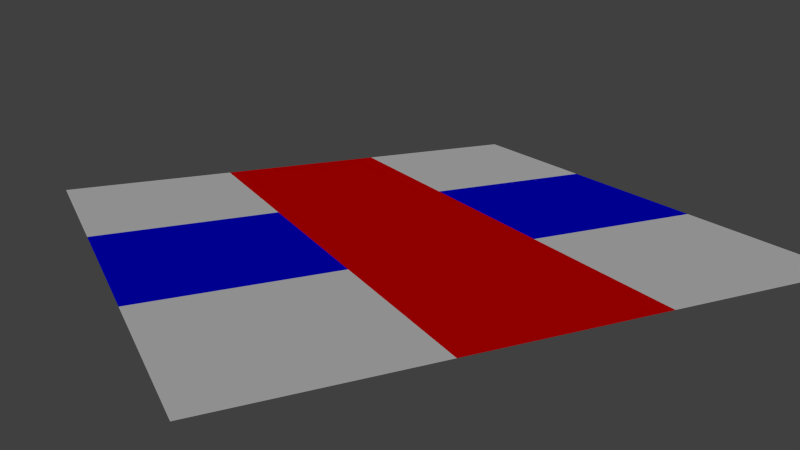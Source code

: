 # Source: multi_group.blend  (saved by Blender 2.69.0; exported with 4.5.12 LTS)
import bpy
from mathutils import Matrix  # noqa: F401  (used for matrix-valued properties, if any)

bpy.ops.wm.read_factory_settings(use_empty=True)
scene = bpy.context.scene
scene.name = 'Scene'

# ---- collections
col_collection_1 = bpy.data.collections.new('Collection 1'); scene.collection.children.link(col_collection_1)
col_collection_11 = bpy.data.collections.new('Collection 11'); scene.collection.children.link(col_collection_11)

# ---- materials (node trees are filled in below, after node groups)
mat_blue = bpy.data.materials.new('blue')
mat_blue.alpha_threshold = 0.0
mat_blue.use_transparent_shadow = False
mat_blue.diffuse_color = (0.0, 0.0, 1.0, 1.0)
mat_blue.roughness = 0.5
mat_blue.line_color = (0.0, 0.0, 0.0, 1.0)
mat_red = bpy.data.materials.new('red')
mat_red.alpha_threshold = 0.0
mat_red.use_transparent_shadow = False
mat_red.diffuse_color = (1.0, 0.0, 0.0, 1.0)
mat_red.roughness = 0.5
mat_red.line_color = (0.0, 0.0, 0.0, 1.0)
mat_white = bpy.data.materials.new('white')
mat_white.alpha_threshold = 0.0
mat_white.use_transparent_shadow = False
mat_white.diffuse_color = (1.0, 1.0, 1.0, 1.0)
mat_white.roughness = 0.5
mat_white.line_color = (0.0, 0.0, 0.0, 1.0)

# ---- material node trees

# ---- world
world_world = bpy.data.worlds.new('World'); scene.world = world_world
world_world.color = (0.05088, 0.05088, 0.05088)
world_world.use_sun_shadow = False
world_world.sun_shadow_jitter_overblur = 0.0
world_world.cycles.sampling_method = 'MANUAL'
world_world.cycles.sample_map_resolution = 256

# ---- cameras
cam_camera = bpy.data.cameras.new('Camera')
cam_camera.clip_end = 100.0
cam_camera.lens = 35.0
cam_camera.sensor_width = 32.0
cam_camera.sensor_height = 18.0
cam_camera.ortho_scale = 7.314
cam_camera.dof.focus_distance = 0.0
cam_camera.dof.aperture_fstop = 128.0

# ---- lights
light_hemi = bpy.data.lights.new('Hemi', 'SUN')
light_hemi.transmission_factor = 0.0
light_hemi.angle = 0.1993
light_hemi.energy = 1.0
light_hemi.shadow_buffer_clip_start = 0.5
light_hemi.shadow_soft_size = 0.1
light_hemi.shadow_cascade_max_distance = 1000.0
light_hemi.cycles.use_multiple_importance_sampling = False

# ---- meshes
me_plane = bpy.data.meshes.new('Plane')
me_plane.from_pydata([(1.0, -1.0, 0.0), (-1.0, -1.0, 0.0), (1.0, 1.0, 0.0), (-1.0, 1.0, 0.0), (0.3333, -1.0, 0.0), (-0.3333, -1.0, 0.0), (0.3333, 1.0, 0.0), (-0.3333, 1.0, 0.0), (-1.0, 0.3333, 0.0), (-1.0, -0.3333, 0.0), (1.0, -0.3333, 0.0), (1.0, 0.3333, 0.0), (-0.3333, -0.3333, 0.0), (-0.3333, 0.3333, 0.0), (0.3333, -0.3333, 0.0), (0.3333, 0.3333, 0.0), (-0.3939, -1.0, 0.0), (-0.4545, -1.0, 0.0), (-0.5152, -1.0, 0.0), (-0.5758, -1.0, 0.0), (-0.6364, -1.0, 0.0), (-0.697, -1.0, 0.0), (-0.7576, -1.0, 0.0), (-0.8182, -1.0, 0.0), (-0.8788, -1.0, 0.0), (-0.9394, -1.0, 0.0), (-0.3939, 1.0, 0.0), (-0.4545, 1.0, 0.0), (-0.5152, 1.0, 0.0), (-0.5758, 1.0, 0.0), (-0.6364, 1.0, 0.0), (-0.697, 1.0, 0.0), (-0.7576, 1.0, 0.0), (-0.8182, 1.0, 0.0), (-0.8788, 1.0, 0.0), (-0.9394, 1.0, 0.0), (-1.0, -0.3939, 0.0), (-1.0, -0.4545, 0.0), (-1.0, -0.5152, 0.0), (-1.0, -0.5758, 0.0), (-1.0, -0.6364, 0.0), (-1.0, -0.697, 0.0), (-1.0, -0.7576, 0.0), (-1.0, -0.8182, 0.0), (-1.0, -0.8788, 0.0), (-1.0, -0.9394, 0.0), (1.0, 0.3939, 0.0), (1.0, 0.4545, 0.0), (1.0, 0.5152, 0.0), (1.0, 0.5758, 0.0), (1.0, 0.6364, 0.0), (1.0, 0.697, 0.0), (1.0, 0.7576, 0.0), (1.0, 0.8182, 0.0), (1.0, 0.8788, 0.0), (1.0, 0.9394, 0.0), (0.3939, -1.0, 0.0), (0.4545, -1.0, 0.0), (0.5152, -1.0, 0.0), (0.5758, -1.0, 0.0), (0.6364, -1.0, 0.0), (0.697, -1.0, 0.0), (0.7576, -1.0, 0.0), (0.8182, -1.0, 0.0), (0.8788, -1.0, 0.0), (0.9394, -1.0, 0.0), (-0.2727, -1.0, 0.0), (-0.2121, -1.0, 0.0), (-0.1515, -1.0, 0.0), (-0.09091, -1.0, 0.0), (-0.0303, -1.0, 0.0), (0.0303, -1.0, 0.0), (0.09091, -1.0, 0.0), (0.1515, -1.0, 0.0), (0.2121, -1.0, 0.0), (0.2727, -1.0, 0.0), (0.3939, 1.0, 0.0), (0.4545, 1.0, 0.0), (0.5152, 1.0, 0.0), (0.5758, 1.0, 0.0), (0.6364, 1.0, 0.0), (0.697, 1.0, 0.0), (0.7576, 1.0, 0.0), (0.8182, 1.0, 0.0), (0.8788, 1.0, 0.0), (0.9394, 1.0, 0.0), (-0.2727, 1.0, 0.0), (-0.2121, 1.0, 0.0), (-0.1515, 1.0, 0.0), (-0.09091, 1.0, 0.0), (-0.0303, 1.0, 0.0), (0.0303, 1.0, 0.0), (0.09091, 1.0, 0.0), (0.1515, 1.0, 0.0), (0.2121, 1.0, 0.0), (0.2727, 1.0, 0.0), (-1.0, 0.3939, 0.0), (-1.0, 0.4545, 0.0), (-1.0, 0.5152, 0.0), (-1.0, 0.5758, 0.0), (-1.0, 0.6364, 0.0), (-1.0, 0.697, 0.0), (-1.0, 0.7576, 0.0), (-1.0, 0.8182, 0.0), (-1.0, 0.8788, 0.0), (-1.0, 0.9394, 0.0), (-1.0, -0.2727, 0.0), (-1.0, -0.2121, 0.0), (-1.0, -0.1515, 0.0), (-1.0, -0.09091, 0.0), (-1.0, -0.0303, 0.0), (-1.0, 0.0303, 0.0), (-1.0, 0.09091, 0.0), (-1.0, 0.1515, 0.0), (-1.0, 0.2121, 0.0), (-1.0, 0.2727, 0.0), (1.0, -0.3939, 0.0), (1.0, -0.4545, 0.0), (1.0, -0.5152, 0.0), (1.0, -0.5758, 0.0), (1.0, -0.6364, 0.0), (1.0, -0.697, 0.0), (1.0, -0.7576, 0.0), (1.0, -0.8182, 0.0), (1.0, -0.8788, 0.0), (1.0, -0.9394, 0.0), (1.0, 0.2727, 0.0), (1.0, 0.2121, 0.0), (1.0, 0.1515, 0.0), (1.0, 0.09091, 0.0), (1.0, 0.0303, 0.0), (1.0, -0.0303, 0.0), (1.0, -0.09091, 0.0), (1.0, -0.1515, 0.0), (1.0, -0.2121, 0.0), (1.0, -0.2727, 0.0), (-0.3333, 0.3939, 0.0), (-0.3333, 0.4545, 0.0), (-0.3333, 0.5152, 0.0), (-0.3333, 0.5758, 0.0), (-0.3333, 0.6364, 0.0), (-0.3333, 0.697, 0.0), (-0.3333, 0.7576, 0.0), (-0.3333, 0.8182, 0.0), (-0.3333, 0.8788, 0.0), (-0.3333, 0.9394, 0.0), (-0.3333, -0.3939, 0.0), (-0.3333, -0.4545, 0.0), (-0.3333, -0.5152, 0.0), (-0.3333, -0.5758, 0.0), (-0.3333, -0.6364, 0.0), (-0.3333, -0.697, 0.0), (-0.3333, -0.7576, 0.0), (-0.3333, -0.8182, 0.0), (-0.3333, -0.8788, 0.0), (-0.3333, -0.9394, 0.0), (-0.3333, 0.2727, 0.0), (-0.3333, 0.2121, 0.0), (-0.3333, 0.1515, 0.0), (-0.3333, 0.09091, 0.0), (-0.3333, 0.0303, 0.0), (-0.3333, -0.0303, 0.0), (-0.3333, -0.09091, 0.0), (-0.3333, -0.1515, 0.0), (-0.3333, -0.2121, 0.0), (-0.3333, -0.2727, 0.0), (0.3333, 0.3939, 0.0), (0.3333, 0.4545, 0.0), (0.3333, 0.5152, 0.0), (0.3333, 0.5758, 0.0), (0.3333, 0.6364, 0.0), (0.3333, 0.697, 0.0), (0.3333, 0.7576, 0.0), (0.3333, 0.8182, 0.0), (0.3333, 0.8788, 0.0), (0.3333, 0.9394, 0.0), (0.3333, -0.3939, 0.0), (0.3333, -0.4545, 0.0), (0.3333, -0.5152, 0.0), (0.3333, -0.5758, 0.0), (0.3333, -0.6364, 0.0), (0.3333, -0.697, 0.0), (0.3333, -0.7576, 0.0), (0.3333, -0.8182, 0.0), (0.3333, -0.8788, 0.0), (0.3333, -0.9394, 0.0), (0.3333, 0.2727, 0.0), (0.3333, 0.2121, 0.0), (0.3333, 0.1515, 0.0), (0.3333, 0.09091, 0.0), (0.3333, 0.0303, 0.0), (0.3333, -0.0303, 0.0), (0.3333, -0.09091, 0.0), (0.3333, -0.1515, 0.0), (0.3333, -0.2121, 0.0), (0.3333, -0.2727, 0.0), (-0.3939, -0.3333, 0.0), (-0.4545, -0.3333, 0.0), (-0.5152, -0.3333, 0.0), (-0.5758, -0.3333, 0.0), (-0.6364, -0.3333, 0.0), (-0.697, -0.3333, 0.0), (-0.7576, -0.3333, 0.0), (-0.8182, -0.3333, 0.0), (-0.8788, -0.3333, 0.0), (-0.9394, -0.3333, 0.0), (-0.3939, 0.3333, 0.0), (-0.4545, 0.3333, 0.0), (-0.5152, 0.3333, 0.0), (-0.5758, 0.3333, 0.0), (-0.6364, 0.3333, 0.0), (-0.697, 0.3333, 0.0), (-0.7576, 0.3333, 0.0), (-0.8182, 0.3333, 0.0), (-0.8788, 0.3333, 0.0), (-0.9394, 0.3333, 0.0), (0.2727, -0.3333, 0.0), (0.2121, -0.3333, 0.0), (0.1515, -0.3333, 0.0), (0.09091, -0.3333, 0.0), (0.0303, -0.3333, 0.0), (-0.0303, -0.3333, 0.0), (-0.09091, -0.3333, 0.0), (-0.1515, -0.3333, 0.0), (-0.2121, -0.3333, 0.0), (-0.2727, -0.3333, 0.0), (0.2727, 0.3333, 0.0), (0.2121, 0.3333, 0.0), (0.1515, 0.3333, 0.0), (0.09091, 0.3333, 0.0), (0.0303, 0.3333, 0.0), (-0.0303, 0.3333, 0.0), (-0.09091, 0.3333, 0.0), (-0.1515, 0.3333, 0.0), (-0.2121, 0.3333, 0.0), (-0.2727, 0.3333, 0.0), (0.9394, -0.3333, 0.0), (0.8788, -0.3333, 0.0), (0.8182, -0.3333, 0.0), (0.7576, -0.3333, 0.0), (0.697, -0.3333, 0.0), (0.6364, -0.3333, 0.0), (0.5758, -0.3333, 0.0), (0.5152, -0.3333, 0.0), (0.4545, -0.3333, 0.0), (0.3939, -0.3333, 0.0), (0.9394, 0.3333, 0.0), (0.8788, 0.3333, 0.0), (0.8182, 0.3333, 0.0), (0.7576, 0.3333, 0.0), (0.697, 0.3333, 0.0), (0.6364, 0.3333, 0.0), (0.5758, 0.3333, 0.0), (0.5152, 0.3333, 0.0), (0.4545, 0.3333, 0.0), (0.3939, 0.3333, 0.0), (0.3939, 0.3939, 0.0), (0.3939, 0.4545, 0.0), (0.3939, 0.5152, 0.0), (0.3939, 0.5758, 0.0), (0.3939, 0.6364, 0.0), (0.3939, 0.697, 0.0), (0.3939, 0.7576, 0.0), (0.3939, 0.8182, 0.0), (0.3939, 0.8788, 0.0), (0.3939, 0.9394, 0.0), (0.4545, 0.3939, 0.0), (0.4545, 0.4545, 0.0), (0.4545, 0.5152, 0.0), (0.4545, 0.5758, 0.0), (0.4545, 0.6364, 0.0), (0.4545, 0.697, 0.0), (0.4545, 0.7576, 0.0), (0.4545, 0.8182, 0.0), (0.4545, 0.8788, 0.0), (0.4545, 0.9394, 0.0), (0.5152, 0.3939, 0.0), (0.5152, 0.4545, 0.0), (0.5152, 0.5152, 0.0), (0.5152, 0.5758, 0.0), (0.5152, 0.6364, 0.0), (0.5152, 0.697, 0.0), (0.5152, 0.7576, 0.0), (0.5152, 0.8182, 0.0), (0.5152, 0.8788, 0.0), (0.5152, 0.9394, 0.0), (0.5758, 0.3939, 0.0), (0.5758, 0.4545, 0.0), (0.5758, 0.5152, 0.0), (0.5758, 0.5758, 0.0), (0.5758, 0.6364, 0.0), (0.5758, 0.697, 0.0), (0.5758, 0.7576, 0.0), (0.5758, 0.8182, 0.0), (0.5758, 0.8788, 0.0), (0.5758, 0.9394, 0.0), (0.6364, 0.3939, 0.0), (0.6364, 0.4545, 0.0), (0.6364, 0.5152, 0.0), (0.6364, 0.5758, 0.0), (0.6364, 0.6364, 0.0), (0.6364, 0.697, 0.0), (0.6364, 0.7576, 0.0), (0.6364, 0.8182, 0.0), (0.6364, 0.8788, 0.0), (0.6364, 0.9394, 0.0), (0.697, 0.3939, 0.0), (0.697, 0.4545, 0.0), (0.697, 0.5152, 0.0), (0.697, 0.5758, 0.0), (0.697, 0.6364, 0.0), (0.697, 0.697, 0.0), (0.697, 0.7576, 0.0), (0.697, 0.8182, 0.0), (0.697, 0.8788, 0.0), (0.697, 0.9394, 0.0), (0.7576, 0.3939, 0.0), (0.7576, 0.4545, 0.0), (0.7576, 0.5152, 0.0), (0.7576, 0.5758, 0.0), (0.7576, 0.6364, 0.0), (0.7576, 0.697, 0.0), (0.7576, 0.7576, 0.0), (0.7576, 0.8182, 0.0), (0.7576, 0.8788, 0.0), (0.7576, 0.9394, 0.0), (0.8182, 0.3939, 0.0), (0.8182, 0.4545, 0.0), (0.8182, 0.5152, 0.0), (0.8182, 0.5758, 0.0), (0.8182, 0.6364, 0.0), (0.8182, 0.697, 0.0), (0.8182, 0.7576, 0.0), (0.8182, 0.8182, 0.0), (0.8182, 0.8788, 0.0), (0.8182, 0.9394, 0.0), (0.8788, 0.3939, 0.0), (0.8788, 0.4545, 0.0), (0.8788, 0.5152, 0.0), (0.8788, 0.5758, 0.0), (0.8788, 0.6364, 0.0), (0.8788, 0.697, 0.0), (0.8788, 0.7576, 0.0), (0.8788, 0.8182, 0.0), (0.8788, 0.8788, 0.0), (0.8788, 0.9394, 0.0), (0.9394, 0.3939, 0.0), (0.9394, 0.4545, 0.0), (0.9394, 0.5152, 0.0), (0.9394, 0.5758, 0.0), (0.9394, 0.6364, 0.0), (0.9394, 0.697, 0.0), (0.9394, 0.7576, 0.0), (0.9394, 0.8182, 0.0), (0.9394, 0.8788, 0.0), (0.9394, 0.9394, 0.0), (-0.9394, 0.3939, 0.0), (-0.9394, 0.4545, 0.0), (-0.9394, 0.5152, 0.0), (-0.9394, 0.5758, 0.0), (-0.9394, 0.6364, 0.0), (-0.9394, 0.697, 0.0), (-0.9394, 0.7576, 0.0), (-0.9394, 0.8182, 0.0), (-0.9394, 0.8788, 0.0), (-0.9394, 0.9394, 0.0), (-0.8788, 0.3939, 0.0), (-0.8788, 0.4545, 0.0), (-0.8788, 0.5152, 0.0), (-0.8788, 0.5758, 0.0), (-0.8788, 0.6364, 0.0), (-0.8788, 0.697, 0.0), (-0.8788, 0.7576, 0.0), (-0.8788, 0.8182, 0.0), (-0.8788, 0.8788, 0.0), (-0.8788, 0.9394, 0.0), (-0.8182, 0.3939, 0.0), (-0.8182, 0.4545, 0.0), (-0.8182, 0.5152, 0.0), (-0.8182, 0.5758, 0.0), (-0.8182, 0.6364, 0.0), (-0.8182, 0.697, 0.0), (-0.8182, 0.7576, 0.0), (-0.8182, 0.8182, 0.0), (-0.8182, 0.8788, 0.0), (-0.8182, 0.9394, 0.0), (-0.7576, 0.3939, 0.0), (-0.7576, 0.4545, 0.0), (-0.7576, 0.5152, 0.0), (-0.7576, 0.5758, 0.0), (-0.7576, 0.6364, 0.0), (-0.7576, 0.697, 0.0), (-0.7576, 0.7576, 0.0), (-0.7576, 0.8182, 0.0), (-0.7576, 0.8788, 0.0), (-0.7576, 0.9394, 0.0), (-0.697, 0.3939, 0.0), (-0.697, 0.4545, 0.0), (-0.697, 0.5152, 0.0), (-0.697, 0.5758, 0.0), (-0.697, 0.6364, 0.0), (-0.697, 0.697, 0.0), (-0.697, 0.7576, 0.0), (-0.697, 0.8182, 0.0), (-0.697, 0.8788, 0.0), (-0.697, 0.9394, 0.0), (-0.6364, 0.3939, 0.0), (-0.6364, 0.4545, 0.0), (-0.6364, 0.5152, 0.0), (-0.6364, 0.5758, 0.0), (-0.6364, 0.6364, 0.0), (-0.6364, 0.697, 0.0), (-0.6364, 0.7576, 0.0), (-0.6364, 0.8182, 0.0), (-0.6364, 0.8788, 0.0), (-0.6364, 0.9394, 0.0), (-0.5758, 0.3939, 0.0), (-0.5758, 0.4545, 0.0), (-0.5758, 0.5152, 0.0), (-0.5758, 0.5758, 0.0), (-0.5758, 0.6364, 0.0), (-0.5758, 0.697, 0.0), (-0.5758, 0.7576, 0.0), (-0.5758, 0.8182, 0.0), (-0.5758, 0.8788, 0.0), (-0.5758, 0.9394, 0.0), (-0.5152, 0.3939, 0.0), (-0.5152, 0.4545, 0.0), (-0.5152, 0.5152, 0.0), (-0.5152, 0.5758, 0.0), (-0.5152, 0.6364, 0.0), (-0.5152, 0.697, 0.0), (-0.5152, 0.7576, 0.0), (-0.5152, 0.8182, 0.0), (-0.5152, 0.8788, 0.0), (-0.5152, 0.9394, 0.0), (-0.4545, 0.3939, 0.0), (-0.4545, 0.4545, 0.0), (-0.4545, 0.5152, 0.0), (-0.4545, 0.5758, 0.0), (-0.4545, 0.6364, 0.0), (-0.4545, 0.697, 0.0), (-0.4545, 0.7576, 0.0), (-0.4545, 0.8182, 0.0), (-0.4545, 0.8788, 0.0), (-0.4545, 0.9394, 0.0), (-0.3939, 0.3939, 0.0), (-0.3939, 0.4545, 0.0), (-0.3939, 0.5152, 0.0), (-0.3939, 0.5758, 0.0), (-0.3939, 0.6364, 0.0), (-0.3939, 0.697, 0.0), (-0.3939, 0.7576, 0.0), (-0.3939, 0.8182, 0.0), (-0.3939, 0.8788, 0.0), (-0.3939, 0.9394, 0.0), (-0.2727, 0.3939, 0.0), (-0.2727, 0.4545, 0.0), (-0.2727, 0.5152, 0.0), (-0.2727, 0.5758, 0.0), (-0.2727, 0.6364, 0.0), (-0.2727, 0.697, 0.0), (-0.2727, 0.7576, 0.0), (-0.2727, 0.8182, 0.0), (-0.2727, 0.8788, 0.0), (-0.2727, 0.9394, 0.0), (-0.2121, 0.3939, 0.0), (-0.2121, 0.4545, 0.0), (-0.2121, 0.5152, 0.0), (-0.2121, 0.5758, 0.0), (-0.2121, 0.6364, 0.0), (-0.2121, 0.697, 0.0), (-0.2121, 0.7576, 0.0), (-0.2121, 0.8182, 0.0), (-0.2121, 0.8788, 0.0), (-0.2121, 0.9394, 0.0), (-0.1515, 0.3939, 0.0), (-0.1515, 0.4545, 0.0), (-0.1515, 0.5152, 0.0), (-0.1515, 0.5758, 0.0), (-0.1515, 0.6364, 0.0), (-0.1515, 0.697, 0.0), (-0.1515, 0.7576, 0.0), (-0.1515, 0.8182, 0.0), (-0.1515, 0.8788, 0.0), (-0.1515, 0.9394, 0.0), (-0.09091, 0.3939, 0.0), (-0.09091, 0.4545, 0.0), (-0.09091, 0.5152, 0.0), (-0.09091, 0.5758, 0.0), (-0.09091, 0.6364, 0.0), (-0.09091, 0.697, 0.0), (-0.09091, 0.7576, 0.0), (-0.09091, 0.8182, 0.0), (-0.09091, 0.8788, 0.0), (-0.09091, 0.9394, 0.0), (-0.0303, 0.3939, 0.0), (-0.0303, 0.4545, 0.0), (-0.0303, 0.5152, 0.0), (-0.0303, 0.5758, 0.0), (-0.0303, 0.6364, 0.0), (-0.0303, 0.697, 0.0), (-0.0303, 0.7576, 0.0), (-0.0303, 0.8182, 0.0), (-0.0303, 0.8788, 0.0), (-0.0303, 0.9394, 0.0), (0.0303, 0.3939, 0.0), (0.0303, 0.4545, 0.0), (0.0303, 0.5152, 0.0), (0.0303, 0.5758, 0.0), (0.0303, 0.6364, 0.0), (0.0303, 0.697, 0.0), (0.0303, 0.7576, 0.0), (0.0303, 0.8182, 0.0), (0.0303, 0.8788, 0.0), (0.0303, 0.9394, 0.0), (0.09091, 0.3939, 0.0), (0.09091, 0.4545, 0.0), (0.09091, 0.5152, 0.0), (0.09091, 0.5758, 0.0), (0.09091, 0.6364, 0.0), (0.09091, 0.697, 0.0), (0.09091, 0.7576, 0.0), (0.09091, 0.8182, 0.0), (0.09091, 0.8788, 0.0), (0.09091, 0.9394, 0.0), (0.1515, 0.3939, 0.0), (0.1515, 0.4545, 0.0), (0.1515, 0.5152, 0.0), (0.1515, 0.5758, 0.0), (0.1515, 0.6364, 0.0), (0.1515, 0.697, 0.0), (0.1515, 0.7576, 0.0), (0.1515, 0.8182, 0.0), (0.1515, 0.8788, 0.0), (0.1515, 0.9394, 0.0), (0.2121, 0.3939, 0.0), (0.2121, 0.4545, 0.0), (0.2121, 0.5152, 0.0), (0.2121, 0.5758, 0.0), (0.2121, 0.6364, 0.0), (0.2121, 0.697, 0.0), (0.2121, 0.7576, 0.0), (0.2121, 0.8182, 0.0), (0.2121, 0.8788, 0.0), (0.2121, 0.9394, 0.0), (0.2727, 0.3939, 0.0), (0.2727, 0.4545, 0.0), (0.2727, 0.5152, 0.0), (0.2727, 0.5758, 0.0), (0.2727, 0.6364, 0.0), (0.2727, 0.697, 0.0), (0.2727, 0.7576, 0.0), (0.2727, 0.8182, 0.0), (0.2727, 0.8788, 0.0), (0.2727, 0.9394, 0.0), (-0.9394, -0.9394, 0.0), (-0.9394, -0.8788, 0.0), (-0.9394, -0.8182, 0.0), (-0.9394, -0.7576, 0.0), (-0.9394, -0.697, 0.0), (-0.9394, -0.6364, 0.0), (-0.9394, -0.5758, 0.0), (-0.9394, -0.5152, 0.0), (-0.9394, -0.4545, 0.0), (-0.9394, -0.3939, 0.0), (-0.8788, -0.9394, 0.0), (-0.8788, -0.8788, 0.0), (-0.8788, -0.8182, 0.0), (-0.8788, -0.7576, 0.0), (-0.8788, -0.697, 0.0), (-0.8788, -0.6364, 0.0), (-0.8788, -0.5758, 0.0), (-0.8788, -0.5152, 0.0), (-0.8788, -0.4545, 0.0), (-0.8788, -0.3939, 0.0), (-0.8182, -0.9394, 0.0), (-0.8182, -0.8788, 0.0), (-0.8182, -0.8182, 0.0), (-0.8182, -0.7576, 0.0), (-0.8182, -0.697, 0.0), (-0.8182, -0.6364, 0.0), (-0.8182, -0.5758, 0.0), (-0.8182, -0.5152, 0.0), (-0.8182, -0.4545, 0.0), (-0.8182, -0.3939, 0.0), (-0.7576, -0.9394, 0.0), (-0.7576, -0.8788, 0.0), (-0.7576, -0.8182, 0.0), (-0.7576, -0.7576, 0.0), (-0.7576, -0.697, 0.0), (-0.7576, -0.6364, 0.0), (-0.7576, -0.5758, 0.0), (-0.7576, -0.5152, 0.0), (-0.7576, -0.4545, 0.0), (-0.7576, -0.3939, 0.0), (-0.697, -0.9394, 0.0), (-0.697, -0.8788, 0.0), (-0.697, -0.8182, 0.0), (-0.697, -0.7576, 0.0), (-0.697, -0.697, 0.0), (-0.697, -0.6364, 0.0), (-0.697, -0.5758, 0.0), (-0.697, -0.5152, 0.0), (-0.697, -0.4545, 0.0), (-0.697, -0.3939, 0.0), (-0.6364, -0.9394, 0.0), (-0.6364, -0.8788, 0.0), (-0.6364, -0.8182, 0.0), (-0.6364, -0.7576, 0.0), (-0.6364, -0.697, 0.0), (-0.6364, -0.6364, 0.0), (-0.6364, -0.5758, 0.0), (-0.6364, -0.5152, 0.0), (-0.6364, -0.4545, 0.0), (-0.6364, -0.3939, 0.0), (-0.5758, -0.9394, 0.0), (-0.5758, -0.8788, 0.0), (-0.5758, -0.8182, 0.0), (-0.5758, -0.7576, 0.0), (-0.5758, -0.697, 0.0), (-0.5758, -0.6364, 0.0), (-0.5758, -0.5758, 0.0), (-0.5758, -0.5152, 0.0), (-0.5758, -0.4545, 0.0), (-0.5758, -0.3939, 0.0), (-0.5152, -0.9394, 0.0), (-0.5152, -0.8788, 0.0), (-0.5152, -0.8182, 0.0), (-0.5152, -0.7576, 0.0), (-0.5152, -0.697, 0.0), (-0.5152, -0.6364, 0.0), (-0.5152, -0.5758, 0.0), (-0.5152, -0.5152, 0.0), (-0.5152, -0.4545, 0.0), (-0.5152, -0.3939, 0.0), (-0.4545, -0.9394, 0.0), (-0.4545, -0.8788, 0.0), (-0.4545, -0.8182, 0.0), (-0.4545, -0.7576, 0.0), (-0.4545, -0.697, 0.0), (-0.4545, -0.6364, 0.0), (-0.4545, -0.5758, 0.0), (-0.4545, -0.5152, 0.0), (-0.4545, -0.4545, 0.0), (-0.4545, -0.3939, 0.0), (-0.3939, -0.9394, 0.0), (-0.3939, -0.8788, 0.0), (-0.3939, -0.8182, 0.0), (-0.3939, -0.7576, 0.0), (-0.3939, -0.697, 0.0), (-0.3939, -0.6364, 0.0), (-0.3939, -0.5758, 0.0), (-0.3939, -0.5152, 0.0), (-0.3939, -0.4545, 0.0), (-0.3939, -0.3939, 0.0), (-0.9394, -0.2727, 0.0), (-0.9394, -0.2121, 0.0), (-0.9394, -0.1515, 0.0), (-0.9394, -0.09091, 0.0), (-0.9394, -0.0303, 0.0), (-0.9394, 0.0303, 0.0), (-0.9394, 0.09091, 0.0), (-0.9394, 0.1515, 0.0), (-0.9394, 0.2121, 0.0), (-0.9394, 0.2727, 0.0), (-0.8788, -0.2727, 0.0), (-0.8788, -0.2121, 0.0), (-0.8788, -0.1515, 0.0), (-0.8788, -0.09091, 0.0), (-0.8788, -0.0303, 0.0), (-0.8788, 0.0303, 0.0), (-0.8788, 0.09091, 0.0), (-0.8788, 0.1515, 0.0), (-0.8788, 0.2121, 0.0), (-0.8788, 0.2727, 0.0), (-0.8182, -0.2727, 0.0), (-0.8182, -0.2121, 0.0), (-0.8182, -0.1515, 0.0), (-0.8182, -0.09091, 0.0), (-0.8182, -0.0303, 0.0), (-0.8182, 0.0303, 0.0), (-0.8182, 0.09091, 0.0), (-0.8182, 0.1515, 0.0), (-0.8182, 0.2121, 0.0), (-0.8182, 0.2727, 0.0), (-0.7576, -0.2727, 0.0), (-0.7576, -0.2121, 0.0), (-0.7576, -0.1515, 0.0), (-0.7576, -0.09091, 0.0), (-0.7576, -0.0303, 0.0), (-0.7576, 0.0303, 0.0), (-0.7576, 0.09091, 0.0), (-0.7576, 0.1515, 0.0), (-0.7576, 0.2121, 0.0), (-0.7576, 0.2727, 0.0), (-0.697, -0.2727, 0.0), (-0.697, -0.2121, 0.0), (-0.697, -0.1515, 0.0), (-0.697, -0.09091, 0.0), (-0.697, -0.0303, 0.0), (-0.697, 0.0303, 0.0), (-0.697, 0.09091, 0.0), (-0.697, 0.1515, 0.0), (-0.697, 0.2121, 0.0), (-0.697, 0.2727, 0.0), (-0.6364, -0.2727, 0.0), (-0.6364, -0.2121, 0.0), (-0.6364, -0.1515, 0.0), (-0.6364, -0.09091, 0.0), (-0.6364, -0.0303, 0.0), (-0.6364, 0.0303, 0.0), (-0.6364, 0.09091, 0.0), (-0.6364, 0.1515, 0.0), (-0.6364, 0.2121, 0.0), (-0.6364, 0.2727, 0.0), (-0.5758, -0.2727, 0.0), (-0.5758, -0.2121, 0.0), (-0.5758, -0.1515, 0.0), (-0.5758, -0.09091, 0.0), (-0.5758, -0.0303, 0.0), (-0.5758, 0.0303, 0.0), (-0.5758, 0.09091, 0.0), (-0.5758, 0.1515, 0.0), (-0.5758, 0.2121, 0.0), (-0.5758, 0.2727, 0.0), (-0.5152, -0.2727, 0.0), (-0.5152, -0.2121, 0.0), (-0.5152, -0.1515, 0.0), (-0.5152, -0.09091, 0.0), (-0.5152, -0.0303, 0.0), (-0.5152, 0.0303, 0.0), (-0.5152, 0.09091, 0.0), (-0.5152, 0.1515, 0.0), (-0.5152, 0.2121, 0.0), (-0.5152, 0.2727, 0.0), (-0.4545, -0.2727, 0.0), (-0.4545, -0.2121, 0.0), (-0.4545, -0.1515, 0.0), (-0.4545, -0.09091, 0.0), (-0.4545, -0.0303, 0.0), (-0.4545, 0.0303, 0.0), (-0.4545, 0.09091, 0.0), (-0.4545, 0.1515, 0.0), (-0.4545, 0.2121, 0.0), (-0.4545, 0.2727, 0.0), (-0.3939, -0.2727, 0.0), (-0.3939, -0.2121, 0.0), (-0.3939, -0.1515, 0.0), (-0.3939, -0.09091, 0.0), (-0.3939, -0.0303, 0.0), (-0.3939, 0.0303, 0.0), (-0.3939, 0.09091, 0.0), (-0.3939, 0.1515, 0.0), (-0.3939, 0.2121, 0.0), (-0.3939, 0.2727, 0.0), (-0.2727, -0.9394, 0.0), (-0.2727, -0.8788, 0.0), (-0.2727, -0.8182, 0.0), (-0.2727, -0.7576, 0.0), (-0.2727, -0.697, 0.0), (-0.2727, -0.6364, 0.0), (-0.2727, -0.5758, 0.0), (-0.2727, -0.5152, 0.0), (-0.2727, -0.4545, 0.0), (-0.2727, -0.3939, 0.0), (-0.2121, -0.9394, 0.0), (-0.2121, -0.8788, 0.0), (-0.2121, -0.8182, 0.0), (-0.2121, -0.7576, 0.0), (-0.2121, -0.697, 0.0), (-0.2121, -0.6364, 0.0), (-0.2121, -0.5758, 0.0), (-0.2121, -0.5152, 0.0), (-0.2121, -0.4545, 0.0), (-0.2121, -0.3939, 0.0), (-0.1515, -0.9394, 0.0), (-0.1515, -0.8788, 0.0), (-0.1515, -0.8182, 0.0), (-0.1515, -0.7576, 0.0), (-0.1515, -0.697, 0.0), (-0.1515, -0.6364, 0.0), (-0.1515, -0.5758, 0.0), (-0.1515, -0.5152, 0.0), (-0.1515, -0.4545, 0.0), (-0.1515, -0.3939, 0.0), (-0.09091, -0.9394, 0.0), (-0.09091, -0.8788, 0.0), (-0.09091, -0.8182, 0.0), (-0.09091, -0.7576, 0.0), (-0.09091, -0.697, 0.0), (-0.09091, -0.6364, 0.0), (-0.09091, -0.5758, 0.0), (-0.09091, -0.5152, 0.0), (-0.09091, -0.4545, 0.0), (-0.09091, -0.3939, 0.0), (-0.0303, -0.9394, 0.0), (-0.0303, -0.8788, 0.0), (-0.0303, -0.8182, 0.0), (-0.0303, -0.7576, 0.0), (-0.0303, -0.697, 0.0), (-0.0303, -0.6364, 0.0), (-0.0303, -0.5758, 0.0), (-0.0303, -0.5152, 0.0), (-0.0303, -0.4545, 0.0), (-0.0303, -0.3939, 0.0), (0.0303, -0.9394, 0.0), (0.0303, -0.8788, 0.0), (0.0303, -0.8182, 0.0), (0.0303, -0.7576, 0.0), (0.0303, -0.697, 0.0), (0.0303, -0.6364, 0.0), (0.0303, -0.5758, 0.0), (0.0303, -0.5152, 0.0), (0.0303, -0.4545, 0.0), (0.0303, -0.3939, 0.0), (0.09091, -0.9394, 0.0), (0.09091, -0.8788, 0.0), (0.09091, -0.8182, 0.0), (0.09091, -0.7576, 0.0), (0.09091, -0.697, 0.0), (0.09091, -0.6364, 0.0), (0.09091, -0.5758, 0.0), (0.09091, -0.5152, 0.0), (0.09091, -0.4545, 0.0), (0.09091, -0.3939, 0.0), (0.1515, -0.9394, 0.0), (0.1515, -0.8788, 0.0), (0.1515, -0.8182, 0.0), (0.1515, -0.7576, 0.0), (0.1515, -0.697, 0.0), (0.1515, -0.6364, 0.0), (0.1515, -0.5758, 0.0), (0.1515, -0.5152, 0.0), (0.1515, -0.4545, 0.0), (0.1515, -0.3939, 0.0), (0.2121, -0.9394, 0.0), (0.2121, -0.8788, 0.0), (0.2121, -0.8182, 0.0), (0.2121, -0.7576, 0.0), (0.2121, -0.697, 0.0), (0.2121, -0.6364, 0.0), (0.2121, -0.5758, 0.0), (0.2121, -0.5152, 0.0), (0.2121, -0.4545, 0.0), (0.2121, -0.3939, 0.0), (0.2727, -0.9394, 0.0), (0.2727, -0.8788, 0.0), (0.2727, -0.8182, 0.0), (0.2727, -0.7576, 0.0), (0.2727, -0.697, 0.0), (0.2727, -0.6364, 0.0), (0.2727, -0.5758, 0.0), (0.2727, -0.5152, 0.0), (0.2727, -0.4545, 0.0), (0.2727, -0.3939, 0.0), (-0.2727, -0.2727, 0.0), (-0.2727, -0.2121, 0.0), (-0.2727, -0.1515, 0.0), (-0.2727, -0.09091, 0.0), (-0.2727, -0.0303, 0.0), (-0.2727, 0.0303, 0.0), (-0.2727, 0.09091, 0.0), (-0.2727, 0.1515, 0.0), (-0.2727, 0.2121, 0.0), (-0.2727, 0.2727, 0.0), (-0.2121, -0.2727, 0.0), (-0.2121, -0.2121, 0.0), (-0.2121, -0.1515, 0.0), (-0.2121, -0.09091, 0.0), (-0.2121, -0.0303, 0.0), (-0.2121, 0.0303, 0.0), (-0.2121, 0.09091, 0.0), (-0.2121, 0.1515, 0.0), (-0.2121, 0.2121, 0.0), (-0.2121, 0.2727, 0.0), (-0.1515, -0.2727, 0.0), (-0.1515, -0.2121, 0.0), (-0.1515, -0.1515, 0.0), (-0.1515, -0.09091, 0.0), (-0.1515, -0.0303, 0.0), (-0.1515, 0.0303, 0.0), (-0.1515, 0.09091, 0.0), (-0.1515, 0.1515, 0.0), (-0.1515, 0.2121, 0.0), (-0.1515, 0.2727, 0.0), (-0.09091, -0.2727, 0.0), (-0.09091, -0.2121, 0.0), (-0.09091, -0.1515, 0.0), (-0.09091, -0.09091, 0.0), (-0.09091, -0.0303, 0.0), (-0.09091, 0.0303, 0.0), (-0.09091, 0.09091, 0.0), (-0.09091, 0.1515, 0.0), (-0.09091, 0.2121, 0.0), (-0.09091, 0.2727, 0.0), (-0.0303, -0.2727, 0.0), (-0.0303, -0.2121, 0.0), (-0.0303, -0.1515, 0.0), (-0.0303, -0.09091, 0.0), (-0.0303, -0.0303, 0.0), (-0.0303, 0.0303, 0.0), (-0.0303, 0.09091, 0.0), (-0.0303, 0.1515, 0.0), (-0.0303, 0.2121, 0.0), (-0.0303, 0.2727, 0.0), (0.0303, -0.2727, 0.0), (0.0303, -0.2121, 0.0), (0.0303, -0.1515, 0.0), (0.0303, -0.09091, 0.0), (0.0303, -0.0303, 0.0), (0.0303, 0.0303, 0.0), (0.0303, 0.09091, 0.0), (0.0303, 0.1515, 0.0), (0.0303, 0.2121, 0.0), (0.0303, 0.2727, 0.0), (0.09091, -0.2727, 0.0), (0.09091, -0.2121, 0.0), (0.09091, -0.1515, 0.0), (0.09091, -0.09091, 0.0), (0.09091, -0.0303, 0.0), (0.09091, 0.0303, 0.0), (0.09091, 0.09091, 0.0), (0.09091, 0.1515, 0.0), (0.09091, 0.2121, 0.0), (0.09091, 0.2727, 0.0), (0.1515, -0.2727, 0.0), (0.1515, -0.2121, 0.0), (0.1515, -0.1515, 0.0), (0.1515, -0.09091, 0.0), (0.1515, -0.0303, 0.0), (0.1515, 0.0303, 0.0), (0.1515, 0.09091, 0.0), (0.1515, 0.1515, 0.0), (0.1515, 0.2121, 0.0), (0.1515, 0.2727, 0.0), (0.2121, -0.2727, 0.0), (0.2121, -0.2121, 0.0), (0.2121, -0.1515, 0.0), (0.2121, -0.09091, 0.0), (0.2121, -0.0303, 0.0), (0.2121, 0.0303, 0.0), (0.2121, 0.09091, 0.0), (0.2121, 0.1515, 0.0), (0.2121, 0.2121, 0.0), (0.2121, 0.2727, 0.0), (0.2727, -0.2727, 0.0), (0.2727, -0.2121, 0.0), (0.2727, -0.1515, 0.0), (0.2727, -0.09091, 0.0), (0.2727, -0.0303, 0.0), (0.2727, 0.0303, 0.0), (0.2727, 0.09091, 0.0), (0.2727, 0.1515, 0.0), (0.2727, 0.2121, 0.0), (0.2727, 0.2727, 0.0), (0.3939, -0.9394, 0.0), (0.3939, -0.8788, 0.0), (0.3939, -0.8182, 0.0), (0.3939, -0.7576, 0.0), (0.3939, -0.697, 0.0), (0.3939, -0.6364, 0.0), (0.3939, -0.5758, 0.0), (0.3939, -0.5152, 0.0), (0.3939, -0.4545, 0.0), (0.3939, -0.3939, 0.0), (0.4545, -0.9394, 0.0), (0.4545, -0.8788, 0.0), (0.4545, -0.8182, 0.0), (0.4545, -0.7576, 0.0), (0.4545, -0.697, 0.0), (0.4545, -0.6364, 0.0), (0.4545, -0.5758, 0.0), (0.4545, -0.5152, 0.0), (0.4545, -0.4545, 0.0), (0.4545, -0.3939, 0.0), (0.5152, -0.9394, 0.0), (0.5152, -0.8788, 0.0), (0.5152, -0.8182, 0.0), (0.5152, -0.7576, 0.0), (0.5152, -0.697, 0.0), (0.5152, -0.6364, 0.0), (0.5152, -0.5758, 0.0), (0.5152, -0.5152, 0.0), (0.5152, -0.4545, 0.0), (0.5152, -0.3939, 0.0), (0.5758, -0.9394, 0.0), (0.5758, -0.8788, 0.0), (0.5758, -0.8182, 0.0), (0.5758, -0.7576, 0.0), (0.5758, -0.697, 0.0), (0.5758, -0.6364, 0.0), (0.5758, -0.5758, 0.0), (0.5758, -0.5152, 0.0), (0.5758, -0.4545, 0.0), (0.5758, -0.3939, 0.0), (0.6364, -0.9394, 0.0), (0.6364, -0.8788, 0.0), (0.6364, -0.8182, 0.0), (0.6364, -0.7576, 0.0), (0.6364, -0.697, 0.0), (0.6364, -0.6364, 0.0), (0.6364, -0.5758, 0.0), (0.6364, -0.5152, 0.0), (0.6364, -0.4545, 0.0), (0.6364, -0.3939, 0.0), (0.697, -0.9394, 0.0), (0.697, -0.8788, 0.0), (0.697, -0.8182, 0.0), (0.697, -0.7576, 0.0), (0.697, -0.697, 0.0), (0.697, -0.6364, 0.0), (0.697, -0.5758, 0.0), (0.697, -0.5152, 0.0), (0.697, -0.4545, 0.0), (0.697, -0.3939, 0.0), (0.7576, -0.9394, 0.0), (0.7576, -0.8788, 0.0), (0.7576, -0.8182, 0.0), (0.7576, -0.7576, 0.0), (0.7576, -0.697, 0.0), (0.7576, -0.6364, 0.0), (0.7576, -0.5758, 0.0), (0.7576, -0.5152, 0.0), (0.7576, -0.4545, 0.0), (0.7576, -0.3939, 0.0), (0.8182, -0.9394, 0.0), (0.8182, -0.8788, 0.0), (0.8182, -0.8182, 0.0), (0.8182, -0.7576, 0.0), (0.8182, -0.697, 0.0), (0.8182, -0.6364, 0.0), (0.8182, -0.5758, 0.0), (0.8182, -0.5152, 0.0), (0.8182, -0.4545, 0.0), (0.8182, -0.3939, 0.0), (0.8788, -0.9394, 0.0), (0.8788, -0.8788, 0.0), (0.8788, -0.8182, 0.0), (0.8788, -0.7576, 0.0), (0.8788, -0.697, 0.0), (0.8788, -0.6364, 0.0), (0.8788, -0.5758, 0.0), (0.8788, -0.5152, 0.0), (0.8788, -0.4545, 0.0), (0.8788, -0.3939, 0.0), (0.9394, -0.9394, 0.0), (0.9394, -0.8788, 0.0), (0.9394, -0.8182, 0.0), (0.9394, -0.7576, 0.0), (0.9394, -0.697, 0.0), (0.9394, -0.6364, 0.0), (0.9394, -0.5758, 0.0), (0.9394, -0.5152, 0.0), (0.9394, -0.4545, 0.0), (0.9394, -0.3939, 0.0), (0.3939, -0.2727, 0.0), (0.3939, -0.2121, 0.0), (0.3939, -0.1515, 0.0), (0.3939, -0.09091, 0.0), (0.3939, -0.0303, 0.0), (0.3939, 0.0303, 0.0), (0.3939, 0.09091, 0.0), (0.3939, 0.1515, 0.0), (0.3939, 0.2121, 0.0), (0.3939, 0.2727, 0.0), (0.4545, -0.2727, 0.0), (0.4545, -0.2121, 0.0), (0.4545, -0.1515, 0.0), (0.4545, -0.09091, 0.0), (0.4545, -0.0303, 0.0), (0.4545, 0.0303, 0.0), (0.4545, 0.09091, 0.0), (0.4545, 0.1515, 0.0), (0.4545, 0.2121, 0.0), (0.4545, 0.2727, 0.0), (0.5152, -0.2727, 0.0), (0.5152, -0.2121, 0.0), (0.5152, -0.1515, 0.0), (0.5152, -0.09091, 0.0), (0.5152, -0.0303, 0.0), (0.5152, 0.0303, 0.0), (0.5152, 0.09091, 0.0), (0.5152, 0.1515, 0.0), (0.5152, 0.2121, 0.0), (0.5152, 0.2727, 0.0), (0.5758, -0.2727, 0.0), (0.5758, -0.2121, 0.0), (0.5758, -0.1515, 0.0), (0.5758, -0.09091, 0.0), (0.5758, -0.0303, 0.0), (0.5758, 0.0303, 0.0), (0.5758, 0.09091, 0.0), (0.5758, 0.1515, 0.0), (0.5758, 0.2121, 0.0), (0.5758, 0.2727, 0.0), (0.6364, -0.2727, 0.0), (0.6364, -0.2121, 0.0), (0.6364, -0.1515, 0.0), (0.6364, -0.09091, 0.0), (0.6364, -0.0303, 0.0), (0.6364, 0.0303, 0.0), (0.6364, 0.09091, 0.0), (0.6364, 0.1515, 0.0), (0.6364, 0.2121, 0.0), (0.6364, 0.2727, 0.0), (0.697, -0.2727, 0.0), (0.697, -0.2121, 0.0), (0.697, -0.1515, 0.0), (0.697, -0.09091, 0.0), (0.697, -0.0303, 0.0), (0.697, 0.0303, 0.0), (0.697, 0.09091, 0.0), (0.697, 0.1515, 0.0), (0.697, 0.2121, 0.0), (0.697, 0.2727, 0.0), (0.7576, -0.2727, 0.0), (0.7576, -0.2121, 0.0), (0.7576, -0.1515, 0.0), (0.7576, -0.09091, 0.0), (0.7576, -0.0303, 0.0), (0.7576, 0.0303, 0.0), (0.7576, 0.09091, 0.0), (0.7576, 0.1515, 0.0), (0.7576, 0.2121, 0.0), (0.7576, 0.2727, 0.0), (0.8182, -0.2727, 0.0), (0.8182, -0.2121, 0.0), (0.8182, -0.1515, 0.0), (0.8182, -0.09091, 0.0), (0.8182, -0.0303, 0.0), (0.8182, 0.0303, 0.0), (0.8182, 0.09091, 0.0), (0.8182, 0.1515, 0.0), (0.8182, 0.2121, 0.0), (0.8182, 0.2727, 0.0), (0.8788, -0.2727, 0.0), (0.8788, -0.2121, 0.0), (0.8788, -0.1515, 0.0), (0.8788, -0.09091, 0.0), (0.8788, -0.0303, 0.0), (0.8788, 0.0303, 0.0), (0.8788, 0.09091, 0.0), (0.8788, 0.1515, 0.0), (0.8788, 0.2121, 0.0), (0.8788, 0.2727, 0.0), (0.9394, -0.2727, 0.0), (0.9394, -0.2121, 0.0), (0.9394, -0.1515, 0.0), (0.9394, -0.09091, 0.0), (0.9394, -0.0303, 0.0), (0.9394, 0.0303, 0.0), (0.9394, 0.09091, 0.0), (0.9394, 0.1515, 0.0), (0.9394, 0.2121, 0.0), (0.9394, 0.2727, 0.0)], [], [(355, 55, 2, 85), (455, 145, 7, 26), (555, 175, 6, 95), (655, 146, 12, 196), (755, 156, 13, 206), (855, 176, 14, 216), (955, 186, 15, 226), (1055, 116, 10, 236), (1155, 126, 11, 246), (175, 265, 76, 6), (265, 275, 77, 76), (275, 285, 78, 77), (285, 295, 79, 78), (295, 305, 80, 79), (305, 315, 81, 80), (315, 325, 82, 81), (325, 335, 83, 82), (335, 345, 84, 83), (345, 355, 85, 84), (15, 255, 256, 166), (166, 256, 257, 167), (167, 257, 258, 168), (168, 258, 259, 169), (169, 259, 260, 170), (170, 260, 261, 171), (171, 261, 262, 172), (172, 262, 263, 173), (173, 263, 264, 174), (174, 264, 265, 175), (255, 254, 266, 256), (256, 266, 267, 257), (257, 267, 268, 258), (258, 268, 269, 259), (259, 269, 270, 260), (260, 270, 271, 261), (261, 271, 272, 262), (262, 272, 273, 263), (263, 273, 274, 264), (264, 274, 275, 265), (254, 253, 276, 266), (266, 276, 277, 267), (267, 277, 278, 268), (268, 278, 279, 269), (269, 279, 280, 270), (270, 280, 281, 271), (271, 281, 282, 272), (272, 282, 283, 273), (273, 283, 284, 274), (274, 284, 285, 275), (253, 252, 286, 276), (276, 286, 287, 277), (277, 287, 288, 278), (278, 288, 289, 279), (279, 289, 290, 280), (280, 290, 291, 281), (281, 291, 292, 282), (282, 292, 293, 283), (283, 293, 294, 284), (284, 294, 295, 285), (252, 251, 296, 286), (286, 296, 297, 287), (287, 297, 298, 288), (288, 298, 299, 289), (289, 299, 300, 290), (290, 300, 301, 291), (291, 301, 302, 292), (292, 302, 303, 293), (293, 303, 304, 294), (294, 304, 305, 295), (251, 250, 306, 296), (296, 306, 307, 297), (297, 307, 308, 298), (298, 308, 309, 299), (299, 309, 310, 300), (300, 310, 311, 301), (301, 311, 312, 302), (302, 312, 313, 303), (303, 313, 314, 304), (304, 314, 315, 305), (250, 249, 316, 306), (306, 316, 317, 307), (307, 317, 318, 308), (308, 318, 319, 309), (309, 319, 320, 310), (310, 320, 321, 311), (311, 321, 322, 312), (312, 322, 323, 313), (313, 323, 324, 314), (314, 324, 325, 315), (249, 248, 326, 316), (316, 326, 327, 317), (317, 327, 328, 318), (318, 328, 329, 319), (319, 329, 330, 320), (320, 330, 331, 321), (321, 331, 332, 322), (322, 332, 333, 323), (323, 333, 334, 324), (324, 334, 335, 325), (248, 247, 336, 326), (326, 336, 337, 327), (327, 337, 338, 328), (328, 338, 339, 329), (329, 339, 340, 330), (330, 340, 341, 331), (331, 341, 342, 332), (332, 342, 343, 333), (333, 343, 344, 334), (334, 344, 345, 335), (247, 246, 346, 336), (336, 346, 347, 337), (337, 347, 348, 338), (338, 348, 349, 339), (339, 349, 350, 340), (340, 350, 351, 341), (341, 351, 352, 342), (342, 352, 353, 343), (343, 353, 354, 344), (344, 354, 355, 345), (246, 11, 46, 346), (346, 46, 47, 347), (347, 47, 48, 348), (348, 48, 49, 349), (349, 49, 50, 350), (350, 50, 51, 351), (351, 51, 52, 352), (352, 52, 53, 353), (353, 53, 54, 354), (354, 54, 55, 355), (105, 365, 35, 3), (365, 375, 34, 35), (375, 385, 33, 34), (385, 395, 32, 33), (395, 405, 31, 32), (405, 415, 30, 31), (415, 425, 29, 30), (425, 435, 28, 29), (435, 445, 27, 28), (445, 455, 26, 27), (8, 215, 356, 96), (96, 356, 357, 97), (97, 357, 358, 98), (98, 358, 359, 99), (99, 359, 360, 100), (100, 360, 361, 101), (101, 361, 362, 102), (102, 362, 363, 103), (103, 363, 364, 104), (104, 364, 365, 105), (215, 214, 366, 356), (356, 366, 367, 357), (357, 367, 368, 358), (358, 368, 369, 359), (359, 369, 370, 360), (360, 370, 371, 361), (361, 371, 372, 362), (362, 372, 373, 363), (363, 373, 374, 364), (364, 374, 375, 365), (214, 213, 376, 366), (366, 376, 377, 367), (367, 377, 378, 368), (368, 378, 379, 369), (369, 379, 380, 370), (370, 380, 381, 371), (371, 381, 382, 372), (372, 382, 383, 373), (373, 383, 384, 374), (374, 384, 385, 375), (213, 212, 386, 376), (376, 386, 387, 377), (377, 387, 388, 378), (378, 388, 389, 379), (379, 389, 390, 380), (380, 390, 391, 381), (381, 391, 392, 382), (382, 392, 393, 383), (383, 393, 394, 384), (384, 394, 395, 385), (212, 211, 396, 386), (386, 396, 397, 387), (387, 397, 398, 388), (388, 398, 399, 389), (389, 399, 400, 390), (390, 400, 401, 391), (391, 401, 402, 392), (392, 402, 403, 393), (393, 403, 404, 394), (394, 404, 405, 395), (211, 210, 406, 396), (396, 406, 407, 397), (397, 407, 408, 398), (398, 408, 409, 399), (399, 409, 410, 400), (400, 410, 411, 401), (401, 411, 412, 402), (402, 412, 413, 403), (403, 413, 414, 404), (404, 414, 415, 405), (210, 209, 416, 406), (406, 416, 417, 407), (407, 417, 418, 408), (408, 418, 419, 409), (409, 419, 420, 410), (410, 420, 421, 411), (411, 421, 422, 412), (412, 422, 423, 413), (413, 423, 424, 414), (414, 424, 425, 415), (209, 208, 426, 416), (416, 426, 427, 417), (417, 427, 428, 418), (418, 428, 429, 419), (419, 429, 430, 420), (420, 430, 431, 421), (421, 431, 432, 422), (422, 432, 433, 423), (423, 433, 434, 424), (424, 434, 435, 425), (208, 207, 436, 426), (426, 436, 437, 427), (427, 437, 438, 428), (428, 438, 439, 429), (429, 439, 440, 430), (430, 440, 441, 431), (431, 441, 442, 432), (432, 442, 443, 433), (433, 443, 444, 434), (434, 444, 445, 435), (207, 206, 446, 436), (436, 446, 447, 437), (437, 447, 448, 438), (438, 448, 449, 439), (439, 449, 450, 440), (440, 450, 451, 441), (441, 451, 452, 442), (442, 452, 453, 443), (443, 453, 454, 444), (444, 454, 455, 445), (206, 13, 136, 446), (446, 136, 137, 447), (447, 137, 138, 448), (448, 138, 139, 449), (449, 139, 140, 450), (450, 140, 141, 451), (451, 141, 142, 452), (452, 142, 143, 453), (453, 143, 144, 454), (454, 144, 145, 455), (145, 465, 86, 7), (465, 475, 87, 86), (475, 485, 88, 87), (485, 495, 89, 88), (495, 505, 90, 89), (505, 515, 91, 90), (515, 525, 92, 91), (525, 535, 93, 92), (535, 545, 94, 93), (545, 555, 95, 94), (13, 235, 456, 136), (136, 456, 457, 137), (137, 457, 458, 138), (138, 458, 459, 139), (139, 459, 460, 140), (140, 460, 461, 141), (141, 461, 462, 142), (142, 462, 463, 143), (143, 463, 464, 144), (144, 464, 465, 145), (235, 234, 466, 456), (456, 466, 467, 457), (457, 467, 468, 458), (458, 468, 469, 459), (459, 469, 470, 460), (460, 470, 471, 461), (461, 471, 472, 462), (462, 472, 473, 463), (463, 473, 474, 464), (464, 474, 475, 465), (234, 233, 476, 466), (466, 476, 477, 467), (467, 477, 478, 468), (468, 478, 479, 469), (469, 479, 480, 470), (470, 480, 481, 471), (471, 481, 482, 472), (472, 482, 483, 473), (473, 483, 484, 474), (474, 484, 485, 475), (233, 232, 486, 476), (476, 486, 487, 477), (477, 487, 488, 478), (478, 488, 489, 479), (479, 489, 490, 480), (480, 490, 491, 481), (481, 491, 492, 482), (482, 492, 493, 483), (483, 493, 494, 484), (484, 494, 495, 485), (232, 231, 496, 486), (486, 496, 497, 487), (487, 497, 498, 488), (488, 498, 499, 489), (489, 499, 500, 490), (490, 500, 501, 491), (491, 501, 502, 492), (492, 502, 503, 493), (493, 503, 504, 494), (494, 504, 505, 495), (231, 230, 506, 496), (496, 506, 507, 497), (497, 507, 508, 498), (498, 508, 509, 499), (499, 509, 510, 500), (500, 510, 511, 501), (501, 511, 512, 502), (502, 512, 513, 503), (503, 513, 514, 504), (504, 514, 515, 505), (230, 229, 516, 506), (506, 516, 517, 507), (507, 517, 518, 508), (508, 518, 519, 509), (509, 519, 520, 510), (510, 520, 521, 511), (511, 521, 522, 512), (512, 522, 523, 513), (513, 523, 524, 514), (514, 524, 525, 515), (229, 228, 526, 516), (516, 526, 527, 517), (517, 527, 528, 518), (518, 528, 529, 519), (519, 529, 530, 520), (520, 530, 531, 521), (521, 531, 532, 522), (522, 532, 533, 523), (523, 533, 534, 524), (524, 534, 535, 525), (228, 227, 536, 526), (526, 536, 537, 527), (527, 537, 538, 528), (528, 538, 539, 529), (529, 539, 540, 530), (530, 540, 541, 531), (531, 541, 542, 532), (532, 542, 543, 533), (533, 543, 544, 534), (534, 544, 545, 535), (227, 226, 546, 536), (536, 546, 547, 537), (537, 547, 548, 538), (538, 548, 549, 539), (539, 549, 550, 540), (540, 550, 551, 541), (541, 551, 552, 542), (542, 552, 553, 543), (543, 553, 554, 544), (544, 554, 555, 545), (226, 15, 166, 546), (546, 166, 167, 547), (547, 167, 168, 548), (548, 168, 169, 549), (549, 169, 170, 550), (550, 170, 171, 551), (551, 171, 172, 552), (552, 172, 173, 553), (553, 173, 174, 554), (554, 174, 175, 555), (36, 565, 205, 9), (565, 575, 204, 205), (575, 585, 203, 204), (585, 595, 202, 203), (595, 605, 201, 202), (605, 615, 200, 201), (615, 625, 199, 200), (625, 635, 198, 199), (635, 645, 197, 198), (645, 655, 196, 197), (1, 25, 556, 45), (45, 556, 557, 44), (44, 557, 558, 43), (43, 558, 559, 42), (42, 559, 560, 41), (41, 560, 561, 40), (40, 561, 562, 39), (39, 562, 563, 38), (38, 563, 564, 37), (37, 564, 565, 36), (25, 24, 566, 556), (556, 566, 567, 557), (557, 567, 568, 558), (558, 568, 569, 559), (559, 569, 570, 560), (560, 570, 571, 561), (561, 571, 572, 562), (562, 572, 573, 563), (563, 573, 574, 564), (564, 574, 575, 565), (24, 23, 576, 566), (566, 576, 577, 567), (567, 577, 578, 568), (568, 578, 579, 569), (569, 579, 580, 570), (570, 580, 581, 571), (571, 581, 582, 572), (572, 582, 583, 573), (573, 583, 584, 574), (574, 584, 585, 575), (23, 22, 586, 576), (576, 586, 587, 577), (577, 587, 588, 578), (578, 588, 589, 579), (579, 589, 590, 580), (580, 590, 591, 581), (581, 591, 592, 582), (582, 592, 593, 583), (583, 593, 594, 584), (584, 594, 595, 585), (22, 21, 596, 586), (586, 596, 597, 587), (587, 597, 598, 588), (588, 598, 599, 589), (589, 599, 600, 590), (590, 600, 601, 591), (591, 601, 602, 592), (592, 602, 603, 593), (593, 603, 604, 594), (594, 604, 605, 595), (21, 20, 606, 596), (596, 606, 607, 597), (597, 607, 608, 598), (598, 608, 609, 599), (599, 609, 610, 600), (600, 610, 611, 601), (601, 611, 612, 602), (602, 612, 613, 603), (603, 613, 614, 604), (604, 614, 615, 605), (20, 19, 616, 606), (606, 616, 617, 607), (607, 617, 618, 608), (608, 618, 619, 609), (609, 619, 620, 610), (610, 620, 621, 611), (611, 621, 622, 612), (612, 622, 623, 613), (613, 623, 624, 614), (614, 624, 625, 615), (19, 18, 626, 616), (616, 626, 627, 617), (617, 627, 628, 618), (618, 628, 629, 619), (619, 629, 630, 620), (620, 630, 631, 621), (621, 631, 632, 622), (622, 632, 633, 623), (623, 633, 634, 624), (624, 634, 635, 625), (18, 17, 636, 626), (626, 636, 637, 627), (627, 637, 638, 628), (628, 638, 639, 629), (629, 639, 640, 630), (630, 640, 641, 631), (631, 641, 642, 632), (632, 642, 643, 633), (633, 643, 644, 634), (634, 644, 645, 635), (17, 16, 646, 636), (636, 646, 647, 637), (637, 647, 648, 638), (638, 648, 649, 639), (639, 649, 650, 640), (640, 650, 651, 641), (641, 651, 652, 642), (642, 652, 653, 643), (643, 653, 654, 644), (644, 654, 655, 645), (16, 5, 155, 646), (646, 155, 154, 647), (647, 154, 153, 648), (648, 153, 152, 649), (649, 152, 151, 650), (650, 151, 150, 651), (651, 150, 149, 652), (652, 149, 148, 653), (653, 148, 147, 654), (654, 147, 146, 655), (115, 665, 215, 8), (665, 675, 214, 215), (675, 685, 213, 214), (685, 695, 212, 213), (695, 705, 211, 212), (705, 715, 210, 211), (715, 725, 209, 210), (725, 735, 208, 209), (735, 745, 207, 208), (745, 755, 206, 207), (9, 205, 656, 106), (106, 656, 657, 107), (107, 657, 658, 108), (108, 658, 659, 109), (109, 659, 660, 110), (110, 660, 661, 111), (111, 661, 662, 112), (112, 662, 663, 113), (113, 663, 664, 114), (114, 664, 665, 115), (205, 204, 666, 656), (656, 666, 667, 657), (657, 667, 668, 658), (658, 668, 669, 659), (659, 669, 670, 660), (660, 670, 671, 661), (661, 671, 672, 662), (662, 672, 673, 663), (663, 673, 674, 664), (664, 674, 675, 665), (204, 203, 676, 666), (666, 676, 677, 667), (667, 677, 678, 668), (668, 678, 679, 669), (669, 679, 680, 670), (670, 680, 681, 671), (671, 681, 682, 672), (672, 682, 683, 673), (673, 683, 684, 674), (674, 684, 685, 675), (203, 202, 686, 676), (676, 686, 687, 677), (677, 687, 688, 678), (678, 688, 689, 679), (679, 689, 690, 680), (680, 690, 691, 681), (681, 691, 692, 682), (682, 692, 693, 683), (683, 693, 694, 684), (684, 694, 695, 685), (202, 201, 696, 686), (686, 696, 697, 687), (687, 697, 698, 688), (688, 698, 699, 689), (689, 699, 700, 690), (690, 700, 701, 691), (691, 701, 702, 692), (692, 702, 703, 693), (693, 703, 704, 694), (694, 704, 705, 695), (201, 200, 706, 696), (696, 706, 707, 697), (697, 707, 708, 698), (698, 708, 709, 699), (699, 709, 710, 700), (700, 710, 711, 701), (701, 711, 712, 702), (702, 712, 713, 703), (703, 713, 714, 704), (704, 714, 715, 705), (200, 199, 716, 706), (706, 716, 717, 707), (707, 717, 718, 708), (708, 718, 719, 709), (709, 719, 720, 710), (710, 720, 721, 711), (711, 721, 722, 712), (712, 722, 723, 713), (713, 723, 724, 714), (714, 724, 725, 715), (199, 198, 726, 716), (716, 726, 727, 717), (717, 727, 728, 718), (718, 728, 729, 719), (719, 729, 730, 720), (720, 730, 731, 721), (721, 731, 732, 722), (722, 732, 733, 723), (723, 733, 734, 724), (724, 734, 735, 725), (198, 197, 736, 726), (726, 736, 737, 727), (727, 737, 738, 728), (728, 738, 739, 729), (729, 739, 740, 730), (730, 740, 741, 731), (731, 741, 742, 732), (732, 742, 743, 733), (733, 743, 744, 734), (734, 744, 745, 735), (197, 196, 746, 736), (736, 746, 747, 737), (737, 747, 748, 738), (738, 748, 749, 739), (739, 749, 750, 740), (740, 750, 751, 741), (741, 751, 752, 742), (742, 752, 753, 743), (743, 753, 754, 744), (744, 754, 755, 745), (196, 12, 165, 746), (746, 165, 164, 747), (747, 164, 163, 748), (748, 163, 162, 749), (749, 162, 161, 750), (750, 161, 160, 751), (751, 160, 159, 752), (752, 159, 158, 753), (753, 158, 157, 754), (754, 157, 156, 755), (146, 765, 225, 12), (765, 775, 224, 225), (775, 785, 223, 224), (785, 795, 222, 223), (795, 805, 221, 222), (805, 815, 220, 221), (815, 825, 219, 220), (825, 835, 218, 219), (835, 845, 217, 218), (845, 855, 216, 217), (5, 66, 756, 155), (155, 756, 757, 154), (154, 757, 758, 153), (153, 758, 759, 152), (152, 759, 760, 151), (151, 760, 761, 150), (150, 761, 762, 149), (149, 762, 763, 148), (148, 763, 764, 147), (147, 764, 765, 146), (66, 67, 766, 756), (756, 766, 767, 757), (757, 767, 768, 758), (758, 768, 769, 759), (759, 769, 770, 760), (760, 770, 771, 761), (761, 771, 772, 762), (762, 772, 773, 763), (763, 773, 774, 764), (764, 774, 775, 765), (67, 68, 776, 766), (766, 776, 777, 767), (767, 777, 778, 768), (768, 778, 779, 769), (769, 779, 780, 770), (770, 780, 781, 771), (771, 781, 782, 772), (772, 782, 783, 773), (773, 783, 784, 774), (774, 784, 785, 775), (68, 69, 786, 776), (776, 786, 787, 777), (777, 787, 788, 778), (778, 788, 789, 779), (779, 789, 790, 780), (780, 790, 791, 781), (781, 791, 792, 782), (782, 792, 793, 783), (783, 793, 794, 784), (784, 794, 795, 785), (69, 70, 796, 786), (786, 796, 797, 787), (787, 797, 798, 788), (788, 798, 799, 789), (789, 799, 800, 790), (790, 800, 801, 791), (791, 801, 802, 792), (792, 802, 803, 793), (793, 803, 804, 794), (794, 804, 805, 795), (70, 71, 806, 796), (796, 806, 807, 797), (797, 807, 808, 798), (798, 808, 809, 799), (799, 809, 810, 800), (800, 810, 811, 801), (801, 811, 812, 802), (802, 812, 813, 803), (803, 813, 814, 804), (804, 814, 815, 805), (71, 72, 816, 806), (806, 816, 817, 807), (807, 817, 818, 808), (808, 818, 819, 809), (809, 819, 820, 810), (810, 820, 821, 811), (811, 821, 822, 812), (812, 822, 823, 813), (813, 823, 824, 814), (814, 824, 825, 815), (72, 73, 826, 816), (816, 826, 827, 817), (817, 827, 828, 818), (818, 828, 829, 819), (819, 829, 830, 820), (820, 830, 831, 821), (821, 831, 832, 822), (822, 832, 833, 823), (823, 833, 834, 824), (824, 834, 835, 825), (73, 74, 836, 826), (826, 836, 837, 827), (827, 837, 838, 828), (828, 838, 839, 829), (829, 839, 840, 830), (830, 840, 841, 831), (831, 841, 842, 832), (832, 842, 843, 833), (833, 843, 844, 834), (834, 844, 845, 835), (74, 75, 846, 836), (836, 846, 847, 837), (837, 847, 848, 838), (838, 848, 849, 839), (839, 849, 850, 840), (840, 850, 851, 841), (841, 851, 852, 842), (842, 852, 853, 843), (843, 853, 854, 844), (844, 854, 855, 845), (75, 4, 185, 846), (846, 185, 184, 847), (847, 184, 183, 848), (848, 183, 182, 849), (849, 182, 181, 850), (850, 181, 180, 851), (851, 180, 179, 852), (852, 179, 178, 853), (853, 178, 177, 854), (854, 177, 176, 855), (156, 865, 235, 13), (865, 875, 234, 235), (875, 885, 233, 234), (885, 895, 232, 233), (895, 905, 231, 232), (905, 915, 230, 231), (915, 925, 229, 230), (925, 935, 228, 229), (935, 945, 227, 228), (945, 955, 226, 227), (12, 225, 856, 165), (165, 856, 857, 164), (164, 857, 858, 163), (163, 858, 859, 162), (162, 859, 860, 161), (161, 860, 861, 160), (160, 861, 862, 159), (159, 862, 863, 158), (158, 863, 864, 157), (157, 864, 865, 156), (225, 224, 866, 856), (856, 866, 867, 857), (857, 867, 868, 858), (858, 868, 869, 859), (859, 869, 870, 860), (860, 870, 871, 861), (861, 871, 872, 862), (862, 872, 873, 863), (863, 873, 874, 864), (864, 874, 875, 865), (224, 223, 876, 866), (866, 876, 877, 867), (867, 877, 878, 868), (868, 878, 879, 869), (869, 879, 880, 870), (870, 880, 881, 871), (871, 881, 882, 872), (872, 882, 883, 873), (873, 883, 884, 874), (874, 884, 885, 875), (223, 222, 886, 876), (876, 886, 887, 877), (877, 887, 888, 878), (878, 888, 889, 879), (879, 889, 890, 880), (880, 890, 891, 881), (881, 891, 892, 882), (882, 892, 893, 883), (883, 893, 894, 884), (884, 894, 895, 885), (222, 221, 896, 886), (886, 896, 897, 887), (887, 897, 898, 888), (888, 898, 899, 889), (889, 899, 900, 890), (890, 900, 901, 891), (891, 901, 902, 892), (892, 902, 903, 893), (893, 903, 904, 894), (894, 904, 905, 895), (221, 220, 906, 896), (896, 906, 907, 897), (897, 907, 908, 898), (898, 908, 909, 899), (899, 909, 910, 900), (900, 910, 911, 901), (901, 911, 912, 902), (902, 912, 913, 903), (903, 913, 914, 904), (904, 914, 915, 905), (220, 219, 916, 906), (906, 916, 917, 907), (907, 917, 918, 908), (908, 918, 919, 909), (909, 919, 920, 910), (910, 920, 921, 911), (911, 921, 922, 912), (912, 922, 923, 913), (913, 923, 924, 914), (914, 924, 925, 915), (219, 218, 926, 916), (916, 926, 927, 917), (917, 927, 928, 918), (918, 928, 929, 919), (919, 929, 930, 920), (920, 930, 931, 921), (921, 931, 932, 922), (922, 932, 933, 923), (923, 933, 934, 924), (924, 934, 935, 925), (218, 217, 936, 926), (926, 936, 937, 927), (927, 937, 938, 928), (928, 938, 939, 929), (929, 939, 940, 930), (930, 940, 941, 931), (931, 941, 942, 932), (932, 942, 943, 933), (933, 943, 944, 934), (934, 944, 945, 935), (217, 216, 946, 936), (936, 946, 947, 937), (937, 947, 948, 938), (938, 948, 949, 939), (939, 949, 950, 940), (940, 950, 951, 941), (941, 951, 952, 942), (942, 952, 953, 943), (943, 953, 954, 944), (944, 954, 955, 945), (216, 14, 195, 946), (946, 195, 194, 947), (947, 194, 193, 948), (948, 193, 192, 949), (949, 192, 191, 950), (950, 191, 190, 951), (951, 190, 189, 952), (952, 189, 188, 953), (953, 188, 187, 954), (954, 187, 186, 955), (176, 965, 245, 14), (965, 975, 244, 245), (975, 985, 243, 244), (985, 995, 242, 243), (995, 1005, 241, 242), (1005, 1015, 240, 241), (1015, 1025, 239, 240), (1025, 1035, 238, 239), (1035, 1045, 237, 238), (1045, 1055, 236, 237), (4, 56, 956, 185), (185, 956, 957, 184), (184, 957, 958, 183), (183, 958, 959, 182), (182, 959, 960, 181), (181, 960, 961, 180), (180, 961, 962, 179), (179, 962, 963, 178), (178, 963, 964, 177), (177, 964, 965, 176), (56, 57, 966, 956), (956, 966, 967, 957), (957, 967, 968, 958), (958, 968, 969, 959), (959, 969, 970, 960), (960, 970, 971, 961), (961, 971, 972, 962), (962, 972, 973, 963), (963, 973, 974, 964), (964, 974, 975, 965), (57, 58, 976, 966), (966, 976, 977, 967), (967, 977, 978, 968), (968, 978, 979, 969), (969, 979, 980, 970), (970, 980, 981, 971), (971, 981, 982, 972), (972, 982, 983, 973), (973, 983, 984, 974), (974, 984, 985, 975), (58, 59, 986, 976), (976, 986, 987, 977), (977, 987, 988, 978), (978, 988, 989, 979), (979, 989, 990, 980), (980, 990, 991, 981), (981, 991, 992, 982), (982, 992, 993, 983), (983, 993, 994, 984), (984, 994, 995, 985), (59, 60, 996, 986), (986, 996, 997, 987), (987, 997, 998, 988), (988, 998, 999, 989), (989, 999, 1000, 990), (990, 1000, 1001, 991), (991, 1001, 1002, 992), (992, 1002, 1003, 993), (993, 1003, 1004, 994), (994, 1004, 1005, 995), (60, 61, 1006, 996), (996, 1006, 1007, 997), (997, 1007, 1008, 998), (998, 1008, 1009, 999), (999, 1009, 1010, 1000), (1000, 1010, 1011, 1001), (1001, 1011, 1012, 1002), (1002, 1012, 1013, 1003), (1003, 1013, 1014, 1004), (1004, 1014, 1015, 1005), (61, 62, 1016, 1006), (1006, 1016, 1017, 1007), (1007, 1017, 1018, 1008), (1008, 1018, 1019, 1009), (1009, 1019, 1020, 1010), (1010, 1020, 1021, 1011), (1011, 1021, 1022, 1012), (1012, 1022, 1023, 1013), (1013, 1023, 1024, 1014), (1014, 1024, 1025, 1015), (62, 63, 1026, 1016), (1016, 1026, 1027, 1017), (1017, 1027, 1028, 1018), (1018, 1028, 1029, 1019), (1019, 1029, 1030, 1020), (1020, 1030, 1031, 1021), (1021, 1031, 1032, 1022), (1022, 1032, 1033, 1023), (1023, 1033, 1034, 1024), (1024, 1034, 1035, 1025), (63, 64, 1036, 1026), (1026, 1036, 1037, 1027), (1027, 1037, 1038, 1028), (1028, 1038, 1039, 1029), (1029, 1039, 1040, 1030), (1030, 1040, 1041, 1031), (1031, 1041, 1042, 1032), (1032, 1042, 1043, 1033), (1033, 1043, 1044, 1034), (1034, 1044, 1045, 1035), (64, 65, 1046, 1036), (1036, 1046, 1047, 1037), (1037, 1047, 1048, 1038), (1038, 1048, 1049, 1039), (1039, 1049, 1050, 1040), (1040, 1050, 1051, 1041), (1041, 1051, 1052, 1042), (1042, 1052, 1053, 1043), (1043, 1053, 1054, 1044), (1044, 1054, 1055, 1045), (65, 0, 125, 1046), (1046, 125, 124, 1047), (1047, 124, 123, 1048), (1048, 123, 122, 1049), (1049, 122, 121, 1050), (1050, 121, 120, 1051), (1051, 120, 119, 1052), (1052, 119, 118, 1053), (1053, 118, 117, 1054), (1054, 117, 116, 1055), (186, 1065, 255, 15), (1065, 1075, 254, 255), (1075, 1085, 253, 254), (1085, 1095, 252, 253), (1095, 1105, 251, 252), (1105, 1115, 250, 251), (1115, 1125, 249, 250), (1125, 1135, 248, 249), (1135, 1145, 247, 248), (1145, 1155, 246, 247), (14, 245, 1056, 195), (195, 1056, 1057, 194), (194, 1057, 1058, 193), (193, 1058, 1059, 192), (192, 1059, 1060, 191), (191, 1060, 1061, 190), (190, 1061, 1062, 189), (189, 1062, 1063, 188), (188, 1063, 1064, 187), (187, 1064, 1065, 186), (245, 244, 1066, 1056), (1056, 1066, 1067, 1057), (1057, 1067, 1068, 1058), (1058, 1068, 1069, 1059), (1059, 1069, 1070, 1060), (1060, 1070, 1071, 1061), (1061, 1071, 1072, 1062), (1062, 1072, 1073, 1063), (1063, 1073, 1074, 1064), (1064, 1074, 1075, 1065), (244, 243, 1076, 1066), (1066, 1076, 1077, 1067), (1067, 1077, 1078, 1068), (1068, 1078, 1079, 1069), (1069, 1079, 1080, 1070), (1070, 1080, 1081, 1071), (1071, 1081, 1082, 1072), (1072, 1082, 1083, 1073), (1073, 1083, 1084, 1074), (1074, 1084, 1085, 1075), (243, 242, 1086, 1076), (1076, 1086, 1087, 1077), (1077, 1087, 1088, 1078), (1078, 1088, 1089, 1079), (1079, 1089, 1090, 1080), (1080, 1090, 1091, 1081), (1081, 1091, 1092, 1082), (1082, 1092, 1093, 1083), (1083, 1093, 1094, 1084), (1084, 1094, 1095, 1085), (242, 241, 1096, 1086), (1086, 1096, 1097, 1087), (1087, 1097, 1098, 1088), (1088, 1098, 1099, 1089), (1089, 1099, 1100, 1090), (1090, 1100, 1101, 1091), (1091, 1101, 1102, 1092), (1092, 1102, 1103, 1093), (1093, 1103, 1104, 1094), (1094, 1104, 1105, 1095), (241, 240, 1106, 1096), (1096, 1106, 1107, 1097), (1097, 1107, 1108, 1098), (1098, 1108, 1109, 1099), (1099, 1109, 1110, 1100), (1100, 1110, 1111, 1101), (1101, 1111, 1112, 1102), (1102, 1112, 1113, 1103), (1103, 1113, 1114, 1104), (1104, 1114, 1115, 1105), (240, 239, 1116, 1106), (1106, 1116, 1117, 1107), (1107, 1117, 1118, 1108), (1108, 1118, 1119, 1109), (1109, 1119, 1120, 1110), (1110, 1120, 1121, 1111), (1111, 1121, 1122, 1112), (1112, 1122, 1123, 1113), (1113, 1123, 1124, 1114), (1114, 1124, 1125, 1115), (239, 238, 1126, 1116), (1116, 1126, 1127, 1117), (1117, 1127, 1128, 1118), (1118, 1128, 1129, 1119), (1119, 1129, 1130, 1120), (1120, 1130, 1131, 1121), (1121, 1131, 1132, 1122), (1122, 1132, 1133, 1123), (1123, 1133, 1134, 1124), (1124, 1134, 1135, 1125), (238, 237, 1136, 1126), (1126, 1136, 1137, 1127), (1127, 1137, 1138, 1128), (1128, 1138, 1139, 1129), (1129, 1139, 1140, 1130), (1130, 1140, 1141, 1131), (1131, 1141, 1142, 1132), (1132, 1142, 1143, 1133), (1133, 1143, 1144, 1134), (1134, 1144, 1145, 1135), (237, 236, 1146, 1136), (1136, 1146, 1147, 1137), (1137, 1147, 1148, 1138), (1138, 1148, 1149, 1139), (1139, 1149, 1150, 1140), (1140, 1150, 1151, 1141), (1141, 1151, 1152, 1142), (1142, 1152, 1153, 1143), (1143, 1153, 1154, 1144), (1144, 1154, 1155, 1145), (236, 10, 135, 1146), (1146, 135, 134, 1147), (1147, 134, 133, 1148), (1148, 133, 132, 1149), (1149, 132, 131, 1150), (1150, 131, 130, 1151), (1151, 130, 129, 1152), (1152, 129, 128, 1153), (1153, 128, 127, 1154), (1154, 127, 126, 1155)])
me_plane.polygons.foreach_set('material_index', [2, 2, 1, 2, 0, 1, 1, 2, 0, 2, 2, 2, 2, 2, 2, 2, 2, 2, 2, 2, 2, 2, 2, 2, 2, 2, 2, 2, 2, 2, 2, 2, 2, 2, 2, 2, 2, 2, 2, 2, 2, 2, 2, 2, 2, 2, 2, 2, 2, 2, 2, 2, 2, 2, 2, 2, 2, 2, 2, 2, 2, 2, 2, 2, 2, 2, 2, 2, 2, 2, 2, 2, 2, 2, 2, 2, 2, 2, 2, 2, 2, 2, 2, 2, 2, 2, 2, 2, 2, 2, 2, 2, 2, 2, 2, 2, 2, 2, 2, 2, 2, 2, 2, 2, 2, 2, 2, 2, 2, 2, 2, 2, 2, 2, 2, 2, 2, 2, 2, 2, 2, 2, 2, 2, 2, 2, 2, 2, 2, 2, 2, 2, 2, 2, 2, 2, 2, 2, 2, 2, 2, 2, 2, 2, 2, 2, 2, 2, 2, 2, 2, 2, 2, 2, 2, 2, 2, 2, 2, 2, 2, 2, 2, 2, 2, 2, 2, 2, 2, 2, 2, 2, 2, 2, 2, 2, 2, 2, 2, 2, 2, 2, 2, 2, 2, 2, 2, 2, 2, 2, 2, 2, 2, 2, 2, 2, 2, 2, 2, 2, 2, 2, 2, 2, 2, 2, 2, 2, 2, 2, 2, 2, 2, 2, 2, 2, 2, 2, 2, 2, 2, 2, 2, 2, 2, 2, 2, 2, 2, 2, 2, 2, 2, 2, 2, 2, 2, 2, 2, 2, 2, 2, 2, 2, 2, 2, 2, 2, 2, 1, 1, 1, 1, 1, 1, 1, 1, 1, 1, 1, 1, 1, 1, 1, 1, 1, 1, 1, 1, 1, 1, 1, 1, 1, 1, 1, 1, 1, 1, 1, 1, 1, 1, 1, 1, 1, 1, 1, 1, 1, 1, 1, 1, 1, 1, 1, 1, 1, 1, 1, 1, 1, 1, 1, 1, 1, 1, 1, 1, 1, 1, 1, 1, 1, 1, 1, 1, 1, 1, 1, 1, 1, 1, 1, 1, 1, 1, 1, 1, 1, 1, 1, 1, 1, 1, 1, 1, 1, 1, 1, 1, 1, 1, 1, 1, 1, 1, 1, 1, 1, 1, 1, 1, 1, 1, 1, 1, 1, 1, 1, 1, 1, 1, 1, 1, 1, 1, 1, 1, 2, 2, 2, 2, 2, 2, 2, 2, 2, 2, 2, 2, 2, 2, 2, 2, 2, 2, 2, 2, 2, 2, 2, 2, 2, 2, 2, 2, 2, 2, 2, 2, 2, 2, 2, 2, 2, 2, 2, 2, 2, 2, 2, 2, 2, 2, 2, 2, 2, 2, 2, 2, 2, 2, 2, 2, 2, 2, 2, 2, 2, 2, 2, 2, 2, 2, 2, 2, 2, 2, 2, 2, 2, 2, 2, 2, 2, 2, 2, 2, 2, 2, 2, 2, 2, 2, 2, 2, 2, 2, 2, 2, 2, 2, 2, 2, 2, 2, 2, 2, 2, 2, 2, 2, 2, 2, 2, 2, 2, 2, 2, 2, 2, 2, 2, 2, 2, 2, 2, 2, 0, 0, 0, 0, 0, 0, 0, 0, 0, 0, 0, 0, 0, 0, 0, 0, 0, 0, 0, 0, 0, 0, 0, 0, 0, 0, 0, 0, 0, 0, 0, 0, 0, 0, 0, 0, 0, 0, 0, 0, 0, 0, 0, 0, 0, 0, 0, 0, 0, 0, 0, 0, 0, 0, 0, 0, 0, 0, 0, 0, 0, 0, 0, 0, 0, 0, 0, 0, 0, 0, 0, 0, 0, 0, 0, 0, 0, 0, 0, 0, 0, 0, 0, 0, 0, 0, 0, 0, 0, 0, 0, 0, 0, 0, 0, 0, 0, 0, 0, 0, 0, 0, 0, 0, 0, 0, 0, 0, 0, 0, 0, 0, 0, 0, 0, 0, 0, 0, 0, 0, 1, 1, 1, 1, 1, 1, 1, 1, 1, 1, 1, 1, 1, 1, 1, 1, 1, 1, 1, 1, 1, 1, 1, 1, 1, 1, 1, 1, 1, 1, 1, 1, 1, 1, 1, 1, 1, 1, 1, 1, 1, 1, 1, 1, 1, 1, 1, 1, 1, 1, 1, 1, 1, 1, 1, 1, 1, 1, 1, 1, 1, 1, 1, 1, 1, 1, 1, 1, 1, 1, 1, 1, 1, 1, 1, 1, 1, 1, 1, 1, 1, 1, 1, 1, 1, 1, 1, 1, 1, 1, 1, 1, 1, 1, 1, 1, 1, 1, 1, 1, 1, 1, 1, 1, 1, 1, 1, 1, 1, 1, 1, 1, 1, 1, 1, 1, 1, 1, 1, 1, 1, 1, 1, 1, 1, 1, 1, 1, 1, 1, 1, 1, 1, 1, 1, 1, 1, 1, 1, 1, 1, 1, 1, 1, 1, 1, 1, 1, 1, 1, 1, 1, 1, 1, 1, 1, 1, 1, 1, 1, 1, 1, 1, 1, 1, 1, 1, 1, 1, 1, 1, 1, 1, 1, 1, 1, 1, 1, 1, 1, 1, 1, 1, 1, 1, 1, 1, 1, 1, 1, 1, 1, 1, 1, 1, 1, 1, 1, 1, 1, 1, 1, 1, 1, 1, 1, 1, 1, 1, 1, 1, 1, 1, 1, 1, 1, 1, 1, 1, 1, 1, 1, 1, 1, 1, 1, 1, 1, 1, 1, 1, 1, 1, 1, 1, 1, 1, 1, 1, 1, 2, 2, 2, 2, 2, 2, 2, 2, 2, 2, 2, 2, 2, 2, 2, 2, 2, 2, 2, 2, 2, 2, 2, 2, 2, 2, 2, 2, 2, 2, 2, 2, 2, 2, 2, 2, 2, 2, 2, 2, 2, 2, 2, 2, 2, 2, 2, 2, 2, 2, 2, 2, 2, 2, 2, 2, 2, 2, 2, 2, 2, 2, 2, 2, 2, 2, 2, 2, 2, 2, 2, 2, 2, 2, 2, 2, 2, 2, 2, 2, 2, 2, 2, 2, 2, 2, 2, 2, 2, 2, 2, 2, 2, 2, 2, 2, 2, 2, 2, 2, 2, 2, 2, 2, 2, 2, 2, 2, 2, 2, 2, 2, 2, 2, 2, 2, 2, 2, 2, 2, 0, 0, 0, 0, 0, 0, 0, 0, 0, 0, 0, 0, 0, 0, 0, 0, 0, 0, 0, 0, 0, 0, 0, 0, 0, 0, 0, 0, 0, 0, 0, 0, 0, 0, 0, 0, 0, 0, 0, 0, 0, 0, 0, 0, 0, 0, 0, 0, 0, 0, 0, 0, 0, 0, 0, 0, 0, 0, 0, 0, 0, 0, 0, 0, 0, 0, 0, 0, 0, 0, 0, 0, 0, 0, 0, 0, 0, 0, 0, 0, 0, 0, 0, 0, 0, 0, 0, 0, 0, 0, 0, 0, 0, 0, 0, 0, 0, 0, 0, 0, 0, 0, 0, 0, 0, 0, 0, 0, 0, 0, 0, 0, 0, 0, 0, 0, 0, 0, 0, 0])
me_plane.materials.append(mat_blue)
me_plane.materials.append(mat_red)
me_plane.materials.append(mat_white)
me_plane.use_remesh_preserve_volume = False
me_plane.use_remesh_preserve_attributes = False
me_plane.use_mirror_vertex_groups = False
me_plane.update()

# ---- objects
ob_plane = bpy.data.objects.new('Plane', me_plane)
ob_camera = bpy.data.objects.new('Camera', cam_camera)
ob_hemi = bpy.data.objects.new('Hemi', light_hemi)

# ---- transforms, parenting, visibility, modifiers, constraints
ob_plane.location = (0.0, 0.0, 0.0)
ob_plane.scale = (5.0, 5.0, 5.0)
ob_plane.lineart.crease_threshold = 0.0
ob_camera.location = (6.316, 13.12, 4.565)
ob_camera.rotation_euler = (1.187, 0.009076, 2.618)
ob_camera.lock_rotations_4d = False
ob_camera.empty_display_type = 'ARROWS'
ob_camera.color = (0.0, 0.0, 0.0, 0.0)
ob_camera.display_type = 'WIRE'
ob_camera.lineart.crease_threshold = 0.0
_c = ob_camera.constraints.new('TRACK_TO'); _c.name = 'AutoTrack'
_c.target = ob_plane
ob_hemi.location = (8.078, 12.63, 4.034)
ob_hemi.rotation_euler = (0.0, 0.7854, 1.571)
ob_hemi.lineart.crease_threshold = 0.0

# ---- collection membership
col_collection_1.objects.link(ob_plane)
col_collection_11.objects.link(ob_camera)
col_collection_11.objects.link(ob_hemi)

# ---- scene / render settings (as saved in the file)
scene.camera = ob_camera
scene.frame_start = 1; scene.frame_end = 250; scene.frame_set(1)
scene.render.engine = 'BLENDER_EEVEE_NEXT'
scene.render.image_settings.compression = 90
scene.render.resolution_percentage = 50
scene.render.fps = 30
scene.render.dither_intensity = 0.0
scene.cycles.use_denoising = False
scene.cycles.samples = 10
scene.cycles.sampling_pattern = 'TABULATED_SOBOL'
scene.cycles.light_sampling_threshold = 0.0
scene.cycles.use_adaptive_sampling = False
scene.cycles.use_light_tree = False
scene.cycles.blur_glossy = 0.0
scene.cycles.volume_bounces = 1
scene.cycles.pixel_filter_type = 'GAUSSIAN'
scene.cycles.sample_clamp_indirect = 0.0
scene.view_settings.view_transform = 'Standard'
bpy.context.view_layer.update()
